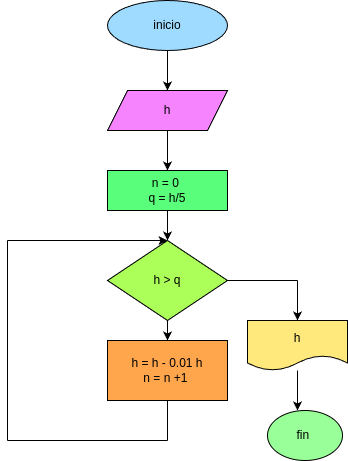

The diagram above was exported from draw.io. Its source (the exported page's mxGraphModel, read from the mxfile embedded in the PNG):
<mxGraphModel dx="766" dy="483" grid="1" gridSize="10" guides="1" tooltips="1" connect="1" arrows="1" fold="1" page="1" pageScale="1" pageWidth="850" pageHeight="1100" math="0" shadow="0">
  <root>
    <mxCell id="0" />
    <mxCell id="1" parent="0" />
    <mxCell id="4" style="edgeStyle=none;html=1;entryX=0.5;entryY=0;entryDx=0;entryDy=0;" edge="1" parent="1" source="2" target="3">
      <mxGeometry relative="1" as="geometry" />
    </mxCell>
    <mxCell id="2" value="inicio" style="ellipse;whiteSpace=wrap;html=1;fillColor=#9EDBFF;" vertex="1" parent="1">
      <mxGeometry x="340" width="120" height="50" as="geometry" />
    </mxCell>
    <mxCell id="5" style="edgeStyle=none;html=1;" edge="1" parent="1" source="3">
      <mxGeometry relative="1" as="geometry">
        <mxPoint x="400" y="170" as="targetPoint" />
      </mxGeometry>
    </mxCell>
    <mxCell id="3" value="h" style="shape=parallelogram;perimeter=parallelogramPerimeter;whiteSpace=wrap;html=1;fixedSize=1;fillColor=#F684FF;" vertex="1" parent="1">
      <mxGeometry x="340" y="90" width="120" height="40" as="geometry" />
    </mxCell>
    <mxCell id="8" style="edgeStyle=none;html=1;" edge="1" parent="1" source="6">
      <mxGeometry relative="1" as="geometry">
        <mxPoint x="400" y="240" as="targetPoint" />
      </mxGeometry>
    </mxCell>
    <mxCell id="6" value="n = 0&amp;nbsp;&lt;div&gt;q = h/5&lt;/div&gt;" style="rounded=0;whiteSpace=wrap;html=1;fillColor=#59FF7A;" vertex="1" parent="1">
      <mxGeometry x="340" y="170" width="120" height="40" as="geometry" />
    </mxCell>
    <mxCell id="10" style="edgeStyle=none;html=1;" edge="1" parent="1" source="9">
      <mxGeometry relative="1" as="geometry">
        <mxPoint x="400" y="340" as="targetPoint" />
      </mxGeometry>
    </mxCell>
    <mxCell id="9" value="h &amp;gt; q" style="rhombus;whiteSpace=wrap;html=1;fillColor=#ACFF59;" vertex="1" parent="1">
      <mxGeometry x="340" y="240" width="120" height="80" as="geometry" />
    </mxCell>
    <mxCell id="12" value="h = h - 0.01 h&lt;div&gt;n = n +1&amp;nbsp;&lt;/div&gt;" style="rounded=0;whiteSpace=wrap;html=1;fillColor=#FFA54C;" vertex="1" parent="1">
      <mxGeometry x="340" y="340" width="120" height="60" as="geometry" />
    </mxCell>
    <mxCell id="13" value="" style="endArrow=none;html=1;entryX=0.5;entryY=1;entryDx=0;entryDy=0;" edge="1" parent="1" target="12">
      <mxGeometry width="50" height="50" relative="1" as="geometry">
        <mxPoint x="400" y="440" as="sourcePoint" />
        <mxPoint x="420" y="440" as="targetPoint" />
      </mxGeometry>
    </mxCell>
    <mxCell id="14" value="" style="endArrow=none;html=1;" edge="1" parent="1">
      <mxGeometry width="50" height="50" relative="1" as="geometry">
        <mxPoint x="240" y="440" as="sourcePoint" />
        <mxPoint x="400" y="440" as="targetPoint" />
      </mxGeometry>
    </mxCell>
    <mxCell id="15" value="" style="endArrow=none;html=1;" edge="1" parent="1">
      <mxGeometry width="50" height="50" relative="1" as="geometry">
        <mxPoint x="240" y="440" as="sourcePoint" />
        <mxPoint x="240" y="240" as="targetPoint" />
      </mxGeometry>
    </mxCell>
    <mxCell id="16" value="" style="endArrow=classic;html=1;entryX=0.5;entryY=0;entryDx=0;entryDy=0;" edge="1" parent="1" target="9">
      <mxGeometry width="50" height="50" relative="1" as="geometry">
        <mxPoint x="240" y="240" as="sourcePoint" />
        <mxPoint x="310" y="290" as="targetPoint" />
      </mxGeometry>
    </mxCell>
    <mxCell id="17" value="" style="endArrow=none;html=1;exitX=1;exitY=0.5;exitDx=0;exitDy=0;" edge="1" parent="1" source="9">
      <mxGeometry width="50" height="50" relative="1" as="geometry">
        <mxPoint x="520" y="330" as="sourcePoint" />
        <mxPoint x="530" y="280" as="targetPoint" />
      </mxGeometry>
    </mxCell>
    <mxCell id="18" value="" style="endArrow=classic;html=1;" edge="1" parent="1">
      <mxGeometry width="50" height="50" relative="1" as="geometry">
        <mxPoint x="530" y="280" as="sourcePoint" />
        <mxPoint x="530" y="320" as="targetPoint" />
      </mxGeometry>
    </mxCell>
    <mxCell id="20" style="edgeStyle=none;html=1;" edge="1" parent="1" source="19">
      <mxGeometry relative="1" as="geometry">
        <mxPoint x="530" y="410" as="targetPoint" />
      </mxGeometry>
    </mxCell>
    <mxCell id="19" value="h" style="shape=document;whiteSpace=wrap;html=1;boundedLbl=1;fillColor=#FFE97C;" vertex="1" parent="1">
      <mxGeometry x="480" y="320" width="100" height="50" as="geometry" />
    </mxCell>
    <mxCell id="21" value="fin&amp;nbsp;" style="ellipse;whiteSpace=wrap;html=1;fillColor=#99FF99;" vertex="1" parent="1">
      <mxGeometry x="500" y="410" width="75" height="50" as="geometry" />
    </mxCell>
  </root>
</mxGraphModel>